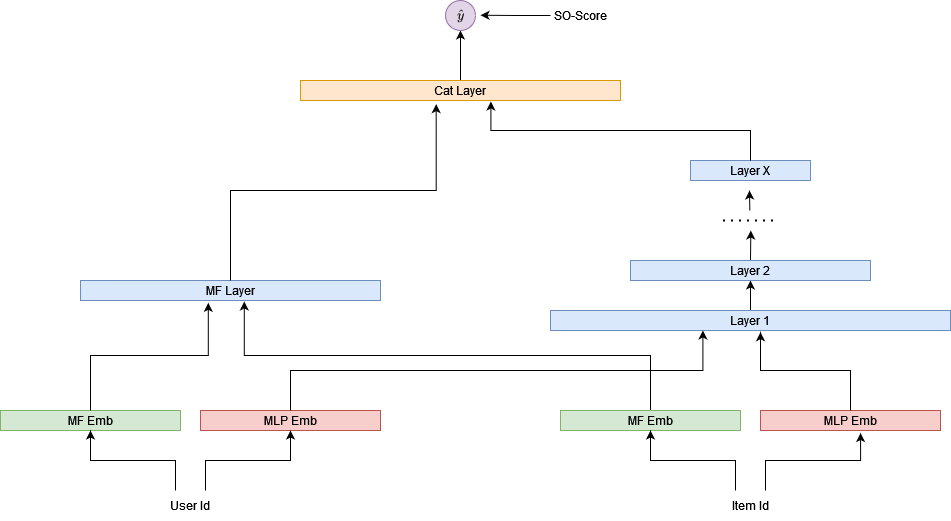

The diagram above was exported from draw.io. Its source (the exported page's mxGraphModel, read from the mxfile embedded in the PNG):
<mxGraphModel dx="901" dy="661" grid="1" gridSize="10" guides="1" tooltips="1" connect="1" arrows="1" fold="1" page="1" pageScale="1" pageWidth="1700" pageHeight="1100" math="1" shadow="0">
  <root>
    <mxCell id="0" />
    <mxCell id="1" parent="0" />
    <mxCell id="2rZ8tCzgvzvbFmAXqUPF-1" value="MF Emb" style="rounded=0;whiteSpace=wrap;html=1;fillColor=#d5e8d4;strokeColor=#82b366;" vertex="1" parent="1">
      <mxGeometry x="250" y="880" width="180" height="20" as="geometry" />
    </mxCell>
    <mxCell id="2rZ8tCzgvzvbFmAXqUPF-4" value="MLP Emb" style="rounded=0;whiteSpace=wrap;html=1;fillColor=#f8cecc;strokeColor=#b85450;" vertex="1" parent="1">
      <mxGeometry x="450" y="880" width="180" height="20" as="geometry" />
    </mxCell>
    <mxCell id="2rZ8tCzgvzvbFmAXqUPF-22" style="edgeStyle=orthogonalEdgeStyle;rounded=0;orthogonalLoop=1;jettySize=auto;html=1;exitX=0.5;exitY=0;exitDx=0;exitDy=0;entryX=0.546;entryY=1.05;entryDx=0;entryDy=0;entryPerimeter=0;" edge="1" parent="1" source="2rZ8tCzgvzvbFmAXqUPF-5" target="2rZ8tCzgvzvbFmAXqUPF-18">
      <mxGeometry relative="1" as="geometry">
        <mxPoint x="480" y="780" as="targetPoint" />
      </mxGeometry>
    </mxCell>
    <mxCell id="2rZ8tCzgvzvbFmAXqUPF-5" value="MF Emb" style="rounded=0;whiteSpace=wrap;html=1;fillColor=#d5e8d4;strokeColor=#82b366;" vertex="1" parent="1">
      <mxGeometry x="810" y="880" width="180" height="20" as="geometry" />
    </mxCell>
    <mxCell id="2rZ8tCzgvzvbFmAXqUPF-6" value="MLP Emb" style="rounded=0;whiteSpace=wrap;html=1;fillColor=#f8cecc;strokeColor=#b85450;" vertex="1" parent="1">
      <mxGeometry x="1010" y="880" width="180" height="20" as="geometry" />
    </mxCell>
    <mxCell id="2rZ8tCzgvzvbFmAXqUPF-14" style="edgeStyle=orthogonalEdgeStyle;rounded=0;orthogonalLoop=1;jettySize=auto;html=1;exitX=0.25;exitY=0;exitDx=0;exitDy=0;entryX=0.5;entryY=1;entryDx=0;entryDy=0;" edge="1" parent="1" source="2rZ8tCzgvzvbFmAXqUPF-11" target="2rZ8tCzgvzvbFmAXqUPF-1">
      <mxGeometry relative="1" as="geometry">
        <mxPoint x="340" y="910.0000000000002" as="targetPoint" />
      </mxGeometry>
    </mxCell>
    <mxCell id="2rZ8tCzgvzvbFmAXqUPF-15" style="edgeStyle=orthogonalEdgeStyle;rounded=0;orthogonalLoop=1;jettySize=auto;html=1;exitX=0.75;exitY=0;exitDx=0;exitDy=0;entryX=0.5;entryY=1;entryDx=0;entryDy=0;" edge="1" parent="1" source="2rZ8tCzgvzvbFmAXqUPF-11" target="2rZ8tCzgvzvbFmAXqUPF-4">
      <mxGeometry relative="1" as="geometry" />
    </mxCell>
    <mxCell id="2rZ8tCzgvzvbFmAXqUPF-11" value="User Id" style="text;html=1;align=center;verticalAlign=middle;whiteSpace=wrap;rounded=0;" vertex="1" parent="1">
      <mxGeometry x="410" y="960" width="60" height="30" as="geometry" />
    </mxCell>
    <mxCell id="2rZ8tCzgvzvbFmAXqUPF-16" style="edgeStyle=orthogonalEdgeStyle;rounded=0;orthogonalLoop=1;jettySize=auto;html=1;exitX=0.25;exitY=0;exitDx=0;exitDy=0;entryX=0.5;entryY=1;entryDx=0;entryDy=0;" edge="1" parent="1" source="2rZ8tCzgvzvbFmAXqUPF-12" target="2rZ8tCzgvzvbFmAXqUPF-5">
      <mxGeometry relative="1" as="geometry" />
    </mxCell>
    <mxCell id="2rZ8tCzgvzvbFmAXqUPF-17" style="edgeStyle=orthogonalEdgeStyle;rounded=0;orthogonalLoop=1;jettySize=auto;html=1;exitX=0.75;exitY=0;exitDx=0;exitDy=0;entryX=0.556;entryY=1.126;entryDx=0;entryDy=0;entryPerimeter=0;" edge="1" parent="1" source="2rZ8tCzgvzvbFmAXqUPF-12" target="2rZ8tCzgvzvbFmAXqUPF-6">
      <mxGeometry relative="1" as="geometry">
        <mxPoint x="1110" y="910.0000000000002" as="targetPoint" />
      </mxGeometry>
    </mxCell>
    <mxCell id="2rZ8tCzgvzvbFmAXqUPF-12" value="Item Id" style="text;html=1;align=center;verticalAlign=middle;whiteSpace=wrap;rounded=0;" vertex="1" parent="1">
      <mxGeometry x="970" y="960" width="60" height="30" as="geometry" />
    </mxCell>
    <mxCell id="2rZ8tCzgvzvbFmAXqUPF-18" value="MF Layer" style="rounded=0;whiteSpace=wrap;html=1;fillColor=#dae8fc;strokeColor=#6c8ebf;" vertex="1" parent="1">
      <mxGeometry x="330" y="750" width="300" height="20" as="geometry" />
    </mxCell>
    <mxCell id="2rZ8tCzgvzvbFmAXqUPF-27" style="edgeStyle=orthogonalEdgeStyle;rounded=0;orthogonalLoop=1;jettySize=auto;html=1;exitX=0.5;exitY=0;exitDx=0;exitDy=0;entryX=0.5;entryY=1;entryDx=0;entryDy=0;" edge="1" parent="1" source="2rZ8tCzgvzvbFmAXqUPF-19" target="2rZ8tCzgvzvbFmAXqUPF-20">
      <mxGeometry relative="1" as="geometry" />
    </mxCell>
    <mxCell id="2rZ8tCzgvzvbFmAXqUPF-19" value="Layer 1" style="rounded=0;whiteSpace=wrap;html=1;fillColor=#dae8fc;strokeColor=#6c8ebf;" vertex="1" parent="1">
      <mxGeometry x="800" y="780" width="400" height="20" as="geometry" />
    </mxCell>
    <mxCell id="2rZ8tCzgvzvbFmAXqUPF-28" style="edgeStyle=orthogonalEdgeStyle;rounded=0;orthogonalLoop=1;jettySize=auto;html=1;exitX=0.5;exitY=0;exitDx=0;exitDy=0;entryX=0.5;entryY=0;entryDx=0;entryDy=0;" edge="1" parent="1" source="2rZ8tCzgvzvbFmAXqUPF-20" target="2rZ8tCzgvzvbFmAXqUPF-20">
      <mxGeometry relative="1" as="geometry" />
    </mxCell>
    <mxCell id="2rZ8tCzgvzvbFmAXqUPF-31" style="edgeStyle=orthogonalEdgeStyle;rounded=0;orthogonalLoop=1;jettySize=auto;html=1;exitX=0.5;exitY=0;exitDx=0;exitDy=0;" edge="1" parent="1" source="2rZ8tCzgvzvbFmAXqUPF-20">
      <mxGeometry relative="1" as="geometry">
        <mxPoint x="1000.3333333333333" y="700" as="targetPoint" />
      </mxGeometry>
    </mxCell>
    <mxCell id="2rZ8tCzgvzvbFmAXqUPF-20" value="Layer 2" style="rounded=0;whiteSpace=wrap;html=1;fillColor=#dae8fc;strokeColor=#6c8ebf;" vertex="1" parent="1">
      <mxGeometry x="880" y="730" width="240" height="20" as="geometry" />
    </mxCell>
    <mxCell id="2rZ8tCzgvzvbFmAXqUPF-21" value="Layer X" style="rounded=0;whiteSpace=wrap;html=1;fillColor=#dae8fc;strokeColor=#6c8ebf;" vertex="1" parent="1">
      <mxGeometry x="940" y="630" width="120" height="20" as="geometry" />
    </mxCell>
    <mxCell id="2rZ8tCzgvzvbFmAXqUPF-23" style="edgeStyle=orthogonalEdgeStyle;rounded=0;orthogonalLoop=1;jettySize=auto;html=1;exitX=0.5;exitY=0;exitDx=0;exitDy=0;entryX=0.426;entryY=1.117;entryDx=0;entryDy=0;entryPerimeter=0;" edge="1" parent="1" source="2rZ8tCzgvzvbFmAXqUPF-1" target="2rZ8tCzgvzvbFmAXqUPF-18">
      <mxGeometry relative="1" as="geometry" />
    </mxCell>
    <mxCell id="2rZ8tCzgvzvbFmAXqUPF-24" style="edgeStyle=orthogonalEdgeStyle;rounded=0;orthogonalLoop=1;jettySize=auto;html=1;exitX=0.5;exitY=0;exitDx=0;exitDy=0;entryX=0.381;entryY=1;entryDx=0;entryDy=0;entryPerimeter=0;" edge="1" parent="1" source="2rZ8tCzgvzvbFmAXqUPF-4" target="2rZ8tCzgvzvbFmAXqUPF-19">
      <mxGeometry relative="1" as="geometry" />
    </mxCell>
    <mxCell id="2rZ8tCzgvzvbFmAXqUPF-25" style="edgeStyle=orthogonalEdgeStyle;rounded=0;orthogonalLoop=1;jettySize=auto;html=1;exitX=0.5;exitY=0;exitDx=0;exitDy=0;entryX=0.525;entryY=1.083;entryDx=0;entryDy=0;entryPerimeter=0;" edge="1" parent="1" source="2rZ8tCzgvzvbFmAXqUPF-6" target="2rZ8tCzgvzvbFmAXqUPF-19">
      <mxGeometry relative="1" as="geometry" />
    </mxCell>
    <mxCell id="2rZ8tCzgvzvbFmAXqUPF-30" value="" style="endArrow=none;dashed=1;html=1;dashPattern=1 3;strokeWidth=2;rounded=0;" edge="1" parent="1">
      <mxGeometry width="50" height="50" relative="1" as="geometry">
        <mxPoint x="972.5" y="690" as="sourcePoint" />
        <mxPoint x="1027.5" y="690" as="targetPoint" />
      </mxGeometry>
    </mxCell>
    <mxCell id="2rZ8tCzgvzvbFmAXqUPF-32" value="" style="endArrow=classic;html=1;rounded=0;" edge="1" parent="1">
      <mxGeometry width="50" height="50" relative="1" as="geometry">
        <mxPoint x="999.33" y="680" as="sourcePoint" />
        <mxPoint x="999" y="660" as="targetPoint" />
      </mxGeometry>
    </mxCell>
    <mxCell id="2rZ8tCzgvzvbFmAXqUPF-37" style="edgeStyle=orthogonalEdgeStyle;rounded=0;orthogonalLoop=1;jettySize=auto;html=1;exitX=0.5;exitY=0;exitDx=0;exitDy=0;entryX=0.5;entryY=1;entryDx=0;entryDy=0;" edge="1" parent="1" source="2rZ8tCzgvzvbFmAXqUPF-33" target="2rZ8tCzgvzvbFmAXqUPF-36">
      <mxGeometry relative="1" as="geometry" />
    </mxCell>
    <mxCell id="2rZ8tCzgvzvbFmAXqUPF-33" value="&lt;div&gt;Cat Layer&lt;/div&gt;" style="rounded=0;whiteSpace=wrap;html=1;fillColor=#ffe6cc;strokeColor=#d79b00;" vertex="1" parent="1">
      <mxGeometry x="550" y="550" width="320" height="20" as="geometry" />
    </mxCell>
    <mxCell id="2rZ8tCzgvzvbFmAXqUPF-34" style="edgeStyle=orthogonalEdgeStyle;rounded=0;orthogonalLoop=1;jettySize=auto;html=1;exitX=0.5;exitY=0;exitDx=0;exitDy=0;entryX=0.595;entryY=1.05;entryDx=0;entryDy=0;entryPerimeter=0;" edge="1" parent="1" source="2rZ8tCzgvzvbFmAXqUPF-21" target="2rZ8tCzgvzvbFmAXqUPF-33">
      <mxGeometry relative="1" as="geometry" />
    </mxCell>
    <mxCell id="2rZ8tCzgvzvbFmAXqUPF-35" style="edgeStyle=orthogonalEdgeStyle;rounded=0;orthogonalLoop=1;jettySize=auto;html=1;exitX=0.5;exitY=0;exitDx=0;exitDy=0;entryX=0.424;entryY=1.183;entryDx=0;entryDy=0;entryPerimeter=0;" edge="1" parent="1" source="2rZ8tCzgvzvbFmAXqUPF-18" target="2rZ8tCzgvzvbFmAXqUPF-33">
      <mxGeometry relative="1" as="geometry" />
    </mxCell>
    <mxCell id="2rZ8tCzgvzvbFmAXqUPF-36" value="`\hat{y}`" style="ellipse;whiteSpace=wrap;html=1;aspect=fixed;fillColor=#e1d5e7;strokeColor=#9673a6;" vertex="1" parent="1">
      <mxGeometry x="695" y="470" width="30" height="30" as="geometry" />
    </mxCell>
    <mxCell id="2rZ8tCzgvzvbFmAXqUPF-41" style="edgeStyle=orthogonalEdgeStyle;rounded=0;orthogonalLoop=1;jettySize=auto;html=1;exitX=0;exitY=0.5;exitDx=0;exitDy=0;" edge="1" parent="1" source="2rZ8tCzgvzvbFmAXqUPF-40">
      <mxGeometry relative="1" as="geometry">
        <mxPoint x="729.9999999999998" y="484.7142857142858" as="targetPoint" />
      </mxGeometry>
    </mxCell>
    <mxCell id="2rZ8tCzgvzvbFmAXqUPF-40" value="&lt;div&gt;SO-Score&lt;/div&gt;" style="text;html=1;align=center;verticalAlign=middle;whiteSpace=wrap;rounded=0;" vertex="1" parent="1">
      <mxGeometry x="800" y="470" width="60" height="30" as="geometry" />
    </mxCell>
  </root>
</mxGraphModel>